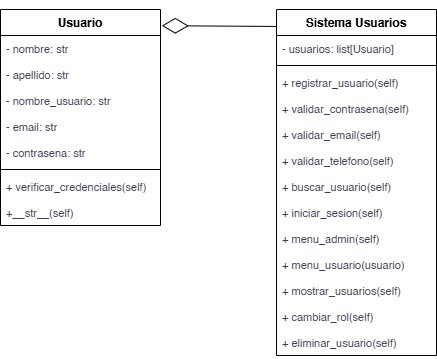

The diagram above was exported from draw.io. Its source (the exported page's mxGraphModel, read from the mxfile embedded in the PNG):
<mxGraphModel dx="1042" dy="562" grid="1" gridSize="10" guides="1" tooltips="1" connect="1" arrows="1" fold="1" page="1" pageScale="1" pageWidth="827" pageHeight="1169" math="0" shadow="0">
  <root>
    <mxCell id="0" />
    <mxCell id="1" parent="0" />
    <mxCell id="wu9ah12pD4hIqMjeHydz-100" value="Usuario" style="swimlane;fontStyle=1;align=center;verticalAlign=top;childLayout=stackLayout;horizontal=1;startSize=26;horizontalStack=0;resizeParent=1;resizeParentMax=0;resizeLast=0;collapsible=1;marginBottom=0;whiteSpace=wrap;html=1;" parent="1" vertex="1">
      <mxGeometry x="164" y="80" width="160" height="216" as="geometry" />
    </mxCell>
    <mxCell id="wu9ah12pD4hIqMjeHydz-101" value="&lt;span style=&quot;color: rgb(57, 60, 86); font-size: 11px; text-wrap-mode: nowrap;&quot;&gt;- nombre: str&lt;/span&gt;" style="text;strokeColor=none;fillColor=none;align=left;verticalAlign=top;spacingLeft=4;spacingRight=4;overflow=hidden;rotatable=0;points=[[0,0.5],[1,0.5]];portConstraint=eastwest;whiteSpace=wrap;html=1;" parent="wu9ah12pD4hIqMjeHydz-100" vertex="1">
      <mxGeometry y="26" width="160" height="26" as="geometry" />
    </mxCell>
    <mxCell id="wu9ah12pD4hIqMjeHydz-107" value="&lt;span style=&quot;color: rgb(57, 60, 86); font-size: 11px; text-wrap-mode: nowrap;&quot;&gt;- apellido: str&lt;/span&gt;" style="text;strokeColor=none;fillColor=none;align=left;verticalAlign=top;spacingLeft=4;spacingRight=4;overflow=hidden;rotatable=0;points=[[0,0.5],[1,0.5]];portConstraint=eastwest;whiteSpace=wrap;html=1;" parent="wu9ah12pD4hIqMjeHydz-100" vertex="1">
      <mxGeometry y="52" width="160" height="26" as="geometry" />
    </mxCell>
    <mxCell id="wu9ah12pD4hIqMjeHydz-106" value="&lt;span style=&quot;color: rgb(57, 60, 86); font-size: 11px; text-wrap-mode: nowrap;&quot;&gt;- nombre_usuario: str&lt;/span&gt;" style="text;strokeColor=none;fillColor=none;align=left;verticalAlign=top;spacingLeft=4;spacingRight=4;overflow=hidden;rotatable=0;points=[[0,0.5],[1,0.5]];portConstraint=eastwest;whiteSpace=wrap;html=1;" parent="wu9ah12pD4hIqMjeHydz-100" vertex="1">
      <mxGeometry y="78" width="160" height="26" as="geometry" />
    </mxCell>
    <mxCell id="wu9ah12pD4hIqMjeHydz-105" value="&lt;span style=&quot;color: rgb(57, 60, 86); font-size: 11px; text-wrap-mode: nowrap;&quot;&gt;- email: str&lt;/span&gt;" style="text;strokeColor=none;fillColor=none;align=left;verticalAlign=top;spacingLeft=4;spacingRight=4;overflow=hidden;rotatable=0;points=[[0,0.5],[1,0.5]];portConstraint=eastwest;whiteSpace=wrap;html=1;" parent="wu9ah12pD4hIqMjeHydz-100" vertex="1">
      <mxGeometry y="104" width="160" height="26" as="geometry" />
    </mxCell>
    <mxCell id="wu9ah12pD4hIqMjeHydz-104" value="&lt;span style=&quot;color: rgb(57, 60, 86); font-size: 11px; text-wrap-mode: nowrap;&quot;&gt;- contrasena: str&lt;/span&gt;" style="text;strokeColor=none;fillColor=none;align=left;verticalAlign=top;spacingLeft=4;spacingRight=4;overflow=hidden;rotatable=0;points=[[0,0.5],[1,0.5]];portConstraint=eastwest;whiteSpace=wrap;html=1;" parent="wu9ah12pD4hIqMjeHydz-100" vertex="1">
      <mxGeometry y="130" width="160" height="26" as="geometry" />
    </mxCell>
    <mxCell id="wu9ah12pD4hIqMjeHydz-102" value="" style="line;strokeWidth=1;fillColor=none;align=left;verticalAlign=middle;spacingTop=-1;spacingLeft=3;spacingRight=3;rotatable=0;labelPosition=right;points=[];portConstraint=eastwest;strokeColor=inherit;" parent="wu9ah12pD4hIqMjeHydz-100" vertex="1">
      <mxGeometry y="156" width="160" height="8" as="geometry" />
    </mxCell>
    <mxCell id="wu9ah12pD4hIqMjeHydz-103" value="&lt;span style=&quot;color: rgb(57, 60, 86); font-size: 11px; text-wrap-mode: nowrap;&quot;&gt;+ verificar_credenciales(self)&lt;/span&gt;" style="text;strokeColor=none;fillColor=none;align=left;verticalAlign=top;spacingLeft=4;spacingRight=4;overflow=hidden;rotatable=0;points=[[0,0.5],[1,0.5]];portConstraint=eastwest;whiteSpace=wrap;html=1;" parent="wu9ah12pD4hIqMjeHydz-100" vertex="1">
      <mxGeometry y="164" width="160" height="26" as="geometry" />
    </mxCell>
    <mxCell id="wu9ah12pD4hIqMjeHydz-108" value="&lt;span style=&quot;color: rgb(57, 60, 86); font-size: 11px; text-wrap-mode: nowrap;&quot;&gt;+__str__(self)&lt;/span&gt;" style="text;strokeColor=none;fillColor=none;align=left;verticalAlign=top;spacingLeft=4;spacingRight=4;overflow=hidden;rotatable=0;points=[[0,0.5],[1,0.5]];portConstraint=eastwest;whiteSpace=wrap;html=1;" parent="wu9ah12pD4hIqMjeHydz-100" vertex="1">
      <mxGeometry y="190" width="160" height="26" as="geometry" />
    </mxCell>
    <mxCell id="wu9ah12pD4hIqMjeHydz-111" value="Sistema Usuarios" style="swimlane;fontStyle=1;align=center;verticalAlign=top;childLayout=stackLayout;horizontal=1;startSize=26;horizontalStack=0;resizeParent=1;resizeParentMax=0;resizeLast=0;collapsible=1;marginBottom=0;whiteSpace=wrap;html=1;" parent="1" vertex="1">
      <mxGeometry x="440" y="80" width="160" height="346" as="geometry" />
    </mxCell>
    <mxCell id="wu9ah12pD4hIqMjeHydz-112" value="&lt;span style=&quot;color: rgb(57, 60, 86); font-size: 11px; text-wrap-mode: nowrap;&quot;&gt;- usuarios: list[Usuario]&lt;/span&gt;" style="text;strokeColor=none;fillColor=none;align=left;verticalAlign=top;spacingLeft=4;spacingRight=4;overflow=hidden;rotatable=0;points=[[0,0.5],[1,0.5]];portConstraint=eastwest;whiteSpace=wrap;html=1;" parent="wu9ah12pD4hIqMjeHydz-111" vertex="1">
      <mxGeometry y="26" width="160" height="26" as="geometry" />
    </mxCell>
    <mxCell id="wu9ah12pD4hIqMjeHydz-117" value="" style="line;strokeWidth=1;fillColor=none;align=left;verticalAlign=middle;spacingTop=-1;spacingLeft=3;spacingRight=3;rotatable=0;labelPosition=right;points=[];portConstraint=eastwest;strokeColor=inherit;" parent="wu9ah12pD4hIqMjeHydz-111" vertex="1">
      <mxGeometry y="52" width="160" height="8" as="geometry" />
    </mxCell>
    <mxCell id="wu9ah12pD4hIqMjeHydz-118" value="&lt;span style=&quot;color: rgb(57, 60, 86); font-size: 11px; text-wrap-mode: nowrap;&quot;&gt;+ registrar_usuario(self)&lt;/span&gt;" style="text;strokeColor=none;fillColor=none;align=left;verticalAlign=top;spacingLeft=4;spacingRight=4;overflow=hidden;rotatable=0;points=[[0,0.5],[1,0.5]];portConstraint=eastwest;whiteSpace=wrap;html=1;" parent="wu9ah12pD4hIqMjeHydz-111" vertex="1">
      <mxGeometry y="60" width="160" height="26" as="geometry" />
    </mxCell>
    <mxCell id="wu9ah12pD4hIqMjeHydz-119" value="&lt;span style=&quot;color: rgb(57, 60, 86); font-size: 11px; text-wrap-mode: nowrap;&quot;&gt;+ validar_contrasena(self)&lt;/span&gt;" style="text;strokeColor=none;fillColor=none;align=left;verticalAlign=top;spacingLeft=4;spacingRight=4;overflow=hidden;rotatable=0;points=[[0,0.5],[1,0.5]];portConstraint=eastwest;whiteSpace=wrap;html=1;" parent="wu9ah12pD4hIqMjeHydz-111" vertex="1">
      <mxGeometry y="86" width="160" height="26" as="geometry" />
    </mxCell>
    <mxCell id="wu9ah12pD4hIqMjeHydz-130" value="&lt;span style=&quot;color: rgb(57, 60, 86); font-size: 11px; text-wrap-mode: nowrap;&quot;&gt;+ validar_email(self)&lt;/span&gt;" style="text;strokeColor=none;fillColor=none;align=left;verticalAlign=top;spacingLeft=4;spacingRight=4;overflow=hidden;rotatable=0;points=[[0,0.5],[1,0.5]];portConstraint=eastwest;whiteSpace=wrap;html=1;" parent="wu9ah12pD4hIqMjeHydz-111" vertex="1">
      <mxGeometry y="112" width="160" height="26" as="geometry" />
    </mxCell>
    <mxCell id="wu9ah12pD4hIqMjeHydz-129" value="&lt;span style=&quot;color: rgb(57, 60, 86); font-size: 11px; text-wrap-mode: nowrap;&quot;&gt;+ validar_telefono(self)&lt;/span&gt;" style="text;strokeColor=none;fillColor=none;align=left;verticalAlign=top;spacingLeft=4;spacingRight=4;overflow=hidden;rotatable=0;points=[[0,0.5],[1,0.5]];portConstraint=eastwest;whiteSpace=wrap;html=1;" parent="wu9ah12pD4hIqMjeHydz-111" vertex="1">
      <mxGeometry y="138" width="160" height="26" as="geometry" />
    </mxCell>
    <mxCell id="wu9ah12pD4hIqMjeHydz-128" value="&lt;span style=&quot;color: rgb(57, 60, 86); font-size: 11px; text-wrap-mode: nowrap;&quot;&gt;+ buscar_usuario(self)&lt;/span&gt;" style="text;strokeColor=none;fillColor=none;align=left;verticalAlign=top;spacingLeft=4;spacingRight=4;overflow=hidden;rotatable=0;points=[[0,0.5],[1,0.5]];portConstraint=eastwest;whiteSpace=wrap;html=1;" parent="wu9ah12pD4hIqMjeHydz-111" vertex="1">
      <mxGeometry y="164" width="160" height="26" as="geometry" />
    </mxCell>
    <mxCell id="wu9ah12pD4hIqMjeHydz-127" value="&lt;span style=&quot;color: rgb(57, 60, 86); font-size: 11px; text-wrap-mode: nowrap;&quot;&gt;+ iniciar_sesion(self)&lt;/span&gt;" style="text;strokeColor=none;fillColor=none;align=left;verticalAlign=top;spacingLeft=4;spacingRight=4;overflow=hidden;rotatable=0;points=[[0,0.5],[1,0.5]];portConstraint=eastwest;whiteSpace=wrap;html=1;" parent="wu9ah12pD4hIqMjeHydz-111" vertex="1">
      <mxGeometry y="190" width="160" height="26" as="geometry" />
    </mxCell>
    <mxCell id="wu9ah12pD4hIqMjeHydz-126" value="&lt;span style=&quot;color: rgb(57, 60, 86); font-size: 11px; text-wrap-mode: nowrap;&quot;&gt;+ menu_admin(self)&lt;/span&gt;" style="text;strokeColor=none;fillColor=none;align=left;verticalAlign=top;spacingLeft=4;spacingRight=4;overflow=hidden;rotatable=0;points=[[0,0.5],[1,0.5]];portConstraint=eastwest;whiteSpace=wrap;html=1;" parent="wu9ah12pD4hIqMjeHydz-111" vertex="1">
      <mxGeometry y="216" width="160" height="26" as="geometry" />
    </mxCell>
    <mxCell id="wu9ah12pD4hIqMjeHydz-125" value="&lt;span style=&quot;color: rgb(57, 60, 86); font-size: 11px; text-wrap-mode: nowrap;&quot;&gt;+ menu_usuario(usuario)&lt;/span&gt;" style="text;strokeColor=none;fillColor=none;align=left;verticalAlign=top;spacingLeft=4;spacingRight=4;overflow=hidden;rotatable=0;points=[[0,0.5],[1,0.5]];portConstraint=eastwest;whiteSpace=wrap;html=1;" parent="wu9ah12pD4hIqMjeHydz-111" vertex="1">
      <mxGeometry y="242" width="160" height="26" as="geometry" />
    </mxCell>
    <mxCell id="wu9ah12pD4hIqMjeHydz-124" value="&lt;span style=&quot;color: rgb(57, 60, 86); font-size: 11px; text-wrap-mode: nowrap;&quot;&gt;+ mostrar_usuarios(self)&lt;/span&gt;" style="text;strokeColor=none;fillColor=none;align=left;verticalAlign=top;spacingLeft=4;spacingRight=4;overflow=hidden;rotatable=0;points=[[0,0.5],[1,0.5]];portConstraint=eastwest;whiteSpace=wrap;html=1;" parent="wu9ah12pD4hIqMjeHydz-111" vertex="1">
      <mxGeometry y="268" width="160" height="26" as="geometry" />
    </mxCell>
    <mxCell id="wu9ah12pD4hIqMjeHydz-123" value="&lt;span style=&quot;color: rgb(57, 60, 86); font-size: 11px; text-wrap-mode: nowrap;&quot;&gt;+ cambiar_rol(self)&lt;/span&gt;" style="text;strokeColor=none;fillColor=none;align=left;verticalAlign=top;spacingLeft=4;spacingRight=4;overflow=hidden;rotatable=0;points=[[0,0.5],[1,0.5]];portConstraint=eastwest;whiteSpace=wrap;html=1;" parent="wu9ah12pD4hIqMjeHydz-111" vertex="1">
      <mxGeometry y="294" width="160" height="26" as="geometry" />
    </mxCell>
    <mxCell id="wu9ah12pD4hIqMjeHydz-122" value="&lt;span style=&quot;color: rgb(57, 60, 86); font-size: 11px; text-wrap-mode: nowrap;&quot;&gt;+ eliminar_usuario(self)&lt;/span&gt;" style="text;strokeColor=none;fillColor=none;align=left;verticalAlign=top;spacingLeft=4;spacingRight=4;overflow=hidden;rotatable=0;points=[[0,0.5],[1,0.5]];portConstraint=eastwest;whiteSpace=wrap;html=1;" parent="wu9ah12pD4hIqMjeHydz-111" vertex="1">
      <mxGeometry y="320" width="160" height="26" as="geometry" />
    </mxCell>
    <mxCell id="h4rYqcexn0Fl1Kofhwsx-1" value="" style="endArrow=diamondThin;endFill=0;endSize=24;html=1;rounded=0;exitX=-0.002;exitY=0.049;exitDx=0;exitDy=0;exitPerimeter=0;entryX=1.008;entryY=0.075;entryDx=0;entryDy=0;entryPerimeter=0;" edge="1" parent="1" source="wu9ah12pD4hIqMjeHydz-111" target="wu9ah12pD4hIqMjeHydz-100">
      <mxGeometry width="160" relative="1" as="geometry">
        <mxPoint x="324" y="100" as="sourcePoint" />
        <mxPoint x="360" y="140" as="targetPoint" />
      </mxGeometry>
    </mxCell>
  </root>
</mxGraphModel>